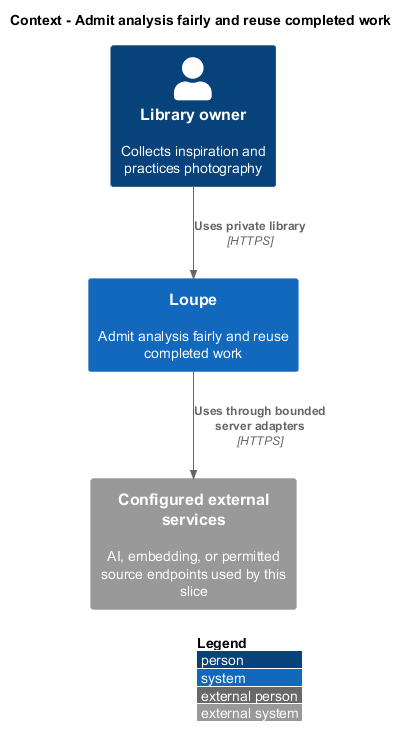

The diagram above was rendered by PlantUML. Its source (embedded in the PNG):
@startuml
!include <C4/C4_Context>
LAYOUT_WITH_LEGEND()
title Context - Admit analysis fairly and reuse completed work
Person(owner, "Library owner", "Collects inspiration and practices photography")
System(loupe, "Loupe", "Admit analysis fairly and reuse completed work")
Rel(owner, loupe, "Uses private library", "HTTPS")
System_Ext(external, "Configured external services", "AI, embedding, or permitted source endpoints used by this slice")
Rel(loupe, external, "Uses through bounded server adapters", "HTTPS")
@enduml